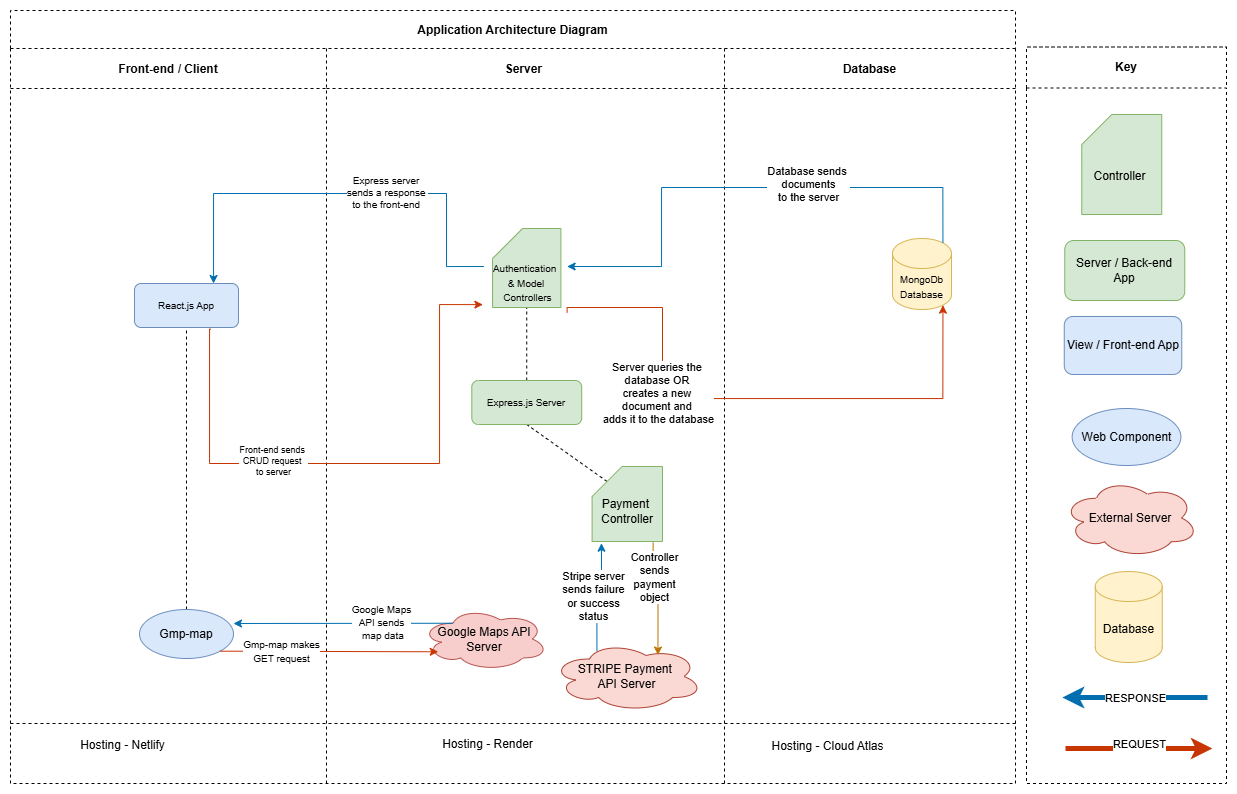

The diagram above was exported from draw.io. Its source (the exported page's mxGraphModel, read from the mxfile embedded in the PNG):
<mxGraphModel dx="1149" dy="714" grid="0" gridSize="10" guides="1" tooltips="1" connect="1" arrows="1" fold="1" page="1" pageScale="1" pageWidth="1600" pageHeight="850" background="#FFFFFF" math="0" shadow="0">
  <root>
    <mxCell id="0" />
    <mxCell id="1" parent="0" />
    <mxCell id="3nuBFxr9cyL0pnOWT2aG-1" value="Application Architecture Diagram" style="shape=table;childLayout=tableLayout;startSize=38;collapsible=0;recursiveResize=0;expand=0;fillColor=none;fontStyle=1;dashed=1;" parent="1" vertex="1">
      <mxGeometry x="93" y="61" width="1005" height="773" as="geometry" />
    </mxCell>
    <mxCell id="3nuBFxr9cyL0pnOWT2aG-3" value="" style="shape=tableRow;horizontal=0;swimlaneHead=0;swimlaneBody=0;top=0;left=0;bottom=0;right=0;fillColor=none;points=[[0,0.5],[1,0.5]];portConstraint=eastwest;startSize=0;collapsible=0;recursiveResize=0;expand=0;fontStyle=1;" parent="3nuBFxr9cyL0pnOWT2aG-1" vertex="1">
      <mxGeometry y="38" width="1005" height="675" as="geometry" />
    </mxCell>
    <mxCell id="3nuBFxr9cyL0pnOWT2aG-4" value="Front-end / Client" style="swimlane;swimlaneHead=0;swimlaneBody=0;connectable=0;fillColor=none;startSize=40;collapsible=0;recursiveResize=0;expand=0;fontStyle=1;dashed=1;" parent="3nuBFxr9cyL0pnOWT2aG-3" vertex="1">
      <mxGeometry width="316" height="675" as="geometry">
        <mxRectangle width="316" height="675" as="alternateBounds" />
      </mxGeometry>
    </mxCell>
    <mxCell id="seRyvSRt0XBJH2MlRMNx-3" value="&lt;font style=&quot;font-size: 10px;&quot;&gt;React.js App&lt;/font&gt;" style="rounded=1;whiteSpace=wrap;html=1;fillColor=#dae8fc;strokeColor=#6c8ebf;" parent="3nuBFxr9cyL0pnOWT2aG-4" vertex="1">
      <mxGeometry x="124" y="235" width="104" height="44" as="geometry" />
    </mxCell>
    <mxCell id="7awkRl9mUdJbAF8CXBSL-25" value="" style="endArrow=none;dashed=1;html=1;rounded=0;entryX=0.5;entryY=1;entryDx=0;entryDy=0;exitX=0.5;exitY=0;exitDx=0;exitDy=0;" parent="3nuBFxr9cyL0pnOWT2aG-4" source="7awkRl9mUdJbAF8CXBSL-27" target="seRyvSRt0XBJH2MlRMNx-3" edge="1">
      <mxGeometry width="50" height="50" relative="1" as="geometry">
        <mxPoint x="196" y="409" as="sourcePoint" />
        <mxPoint x="180" y="286" as="targetPoint" />
      </mxGeometry>
    </mxCell>
    <mxCell id="7awkRl9mUdJbAF8CXBSL-27" value="Gmp-map" style="ellipse;whiteSpace=wrap;html=1;fillColor=#dae8fc;strokeColor=#6c8ebf;" parent="3nuBFxr9cyL0pnOWT2aG-4" vertex="1">
      <mxGeometry x="129" y="561" width="94" height="49" as="geometry" />
    </mxCell>
    <mxCell id="3nuBFxr9cyL0pnOWT2aG-8" value="Server " style="swimlane;swimlaneHead=0;swimlaneBody=0;connectable=0;fillColor=none;startSize=40;collapsible=0;recursiveResize=0;expand=0;fontStyle=1;dashed=1;" parent="3nuBFxr9cyL0pnOWT2aG-3" vertex="1">
      <mxGeometry x="316" width="398" height="675" as="geometry">
        <mxRectangle width="398" height="675" as="alternateBounds" />
      </mxGeometry>
    </mxCell>
    <mxCell id="vyilFrTt2_RWv_sOFDcS-3" value="" style="endArrow=none;dashed=1;html=1;rounded=0;exitX=0.5;exitY=0;exitDx=0;exitDy=0;entryX=0.5;entryY=1;entryDx=0;entryDy=0;entryPerimeter=0;" parent="3nuBFxr9cyL0pnOWT2aG-8" source="seRyvSRt0XBJH2MlRMNx-1" target="7awkRl9mUdJbAF8CXBSL-4" edge="1">
      <mxGeometry width="50" height="50" relative="1" as="geometry">
        <mxPoint x="199.00000000000023" y="369.9999999999999" as="sourcePoint" />
        <mxPoint x="198.9949999999999" y="264" as="targetPoint" />
      </mxGeometry>
    </mxCell>
    <mxCell id="4QxBML0xSSMzkjBz57PR-7" value="" style="endArrow=none;dashed=1;html=1;rounded=0;entryX=0.5;entryY=1;entryDx=0;entryDy=0;exitX=0;exitY=0;exitDx=15;exitDy=15;exitPerimeter=0;" parent="3nuBFxr9cyL0pnOWT2aG-8" source="7awkRl9mUdJbAF8CXBSL-3" target="seRyvSRt0XBJH2MlRMNx-1" edge="1">
      <mxGeometry width="50" height="50" relative="1" as="geometry">
        <mxPoint x="199" y="456" as="sourcePoint" />
        <mxPoint x="199.00000000000023" y="402" as="targetPoint" />
      </mxGeometry>
    </mxCell>
    <mxCell id="i5reiD8Kt1Dqd0lpqHyi-5" value="" style="edgeStyle=orthogonalEdgeStyle;rounded=0;orthogonalLoop=1;jettySize=auto;html=1;exitX=0.299;exitY=0.139;exitDx=0;exitDy=0;exitPerimeter=0;entryX=0.133;entryY=1.023;entryDx=0;entryDy=0;entryPerimeter=0;fillColor=#1ba1e2;strokeColor=#006EAF;" parent="3nuBFxr9cyL0pnOWT2aG-8" source="i5reiD8Kt1Dqd0lpqHyi-1" target="7awkRl9mUdJbAF8CXBSL-3" edge="1">
      <mxGeometry relative="1" as="geometry">
        <mxPoint x="164.5730000000001" y="497.96000000000004" as="targetPoint" />
      </mxGeometry>
    </mxCell>
    <mxCell id="pe5NCblqS2iIBivUq9Dc-3" value="Stripe server&lt;div&gt;sends failure&lt;/div&gt;&lt;div&gt;or success&lt;/div&gt;&lt;div&gt;status&lt;/div&gt;" style="edgeLabel;html=1;align=center;verticalAlign=middle;resizable=0;points=[];" vertex="1" connectable="0" parent="i5reiD8Kt1Dqd0lpqHyi-5">
      <mxGeometry x="-0.0152" y="4" relative="1" as="geometry">
        <mxPoint as="offset" />
      </mxGeometry>
    </mxCell>
    <mxCell id="i5reiD8Kt1Dqd0lpqHyi-1" value="STRIPE Payment&amp;nbsp;&lt;div&gt;API Server&lt;/div&gt;" style="ellipse;shape=cloud;whiteSpace=wrap;html=1;fillColor=#fad9d5;strokeColor=#ae4132;" parent="3nuBFxr9cyL0pnOWT2aG-8" vertex="1">
      <mxGeometry x="225.3" y="593" width="151" height="70" as="geometry" />
    </mxCell>
    <mxCell id="i5reiD8Kt1Dqd0lpqHyi-2" style="edgeStyle=orthogonalEdgeStyle;rounded=0;orthogonalLoop=1;jettySize=auto;html=1;entryX=0.703;entryY=0.193;entryDx=0;entryDy=0;entryPerimeter=0;exitX=0.867;exitY=1.015;exitDx=0;exitDy=0;exitPerimeter=0;fillColor=#f0a30a;strokeColor=#BD7000;" parent="3nuBFxr9cyL0pnOWT2aG-8" source="7awkRl9mUdJbAF8CXBSL-3" target="i5reiD8Kt1Dqd0lpqHyi-1" edge="1">
      <mxGeometry relative="1" as="geometry">
        <mxPoint x="234.98399999999992" y="495.0799999999999" as="sourcePoint" />
      </mxGeometry>
    </mxCell>
    <mxCell id="pe5NCblqS2iIBivUq9Dc-2" value="Controller&lt;div&gt;sends&lt;/div&gt;&lt;div&gt;payment&lt;/div&gt;&lt;div&gt;object&lt;/div&gt;" style="edgeLabel;html=1;align=center;verticalAlign=middle;resizable=0;points=[];" vertex="1" connectable="0" parent="i5reiD8Kt1Dqd0lpqHyi-2">
      <mxGeometry x="-0.4257" y="1" relative="1" as="geometry">
        <mxPoint as="offset" />
      </mxGeometry>
    </mxCell>
    <mxCell id="seRyvSRt0XBJH2MlRMNx-1" value="&lt;font style=&quot;font-size: 10px;&quot;&gt;Express.js Server&lt;/font&gt;" style="rounded=1;whiteSpace=wrap;html=1;fillColor=#d5e8d4;strokeColor=#82b366;" parent="3nuBFxr9cyL0pnOWT2aG-8" vertex="1">
      <mxGeometry x="145.31" y="332" width="109.87" height="44" as="geometry" />
    </mxCell>
    <mxCell id="7awkRl9mUdJbAF8CXBSL-3" value="&lt;div&gt;&lt;br&gt;&lt;/div&gt;Payment&amp;nbsp;&lt;div&gt;Controller&lt;/div&gt;" style="shape=card;whiteSpace=wrap;html=1;fillColor=#d5e8d4;strokeColor=#82b366;" parent="3nuBFxr9cyL0pnOWT2aG-8" vertex="1">
      <mxGeometry x="265.59000000000003" y="418" width="70.41" height="75" as="geometry" />
    </mxCell>
    <mxCell id="7awkRl9mUdJbAF8CXBSL-4" value="&lt;div&gt;&lt;font style=&quot;font-size: 10px;&quot;&gt;&lt;br&gt;&lt;/font&gt;&lt;/div&gt;&lt;div&gt;&lt;font style=&quot;font-size: 10px;&quot;&gt;&lt;br&gt;&lt;/font&gt;&lt;/div&gt;&lt;div&gt;&lt;font style=&quot;font-size: 10px;&quot;&gt;Authentication&amp;nbsp; &amp;amp; Model&lt;/font&gt;&lt;/div&gt;&lt;font style=&quot;font-size: 10px;&quot;&gt;&amp;nbsp;Controllers&lt;/font&gt;" style="shape=card;whiteSpace=wrap;html=1;fillColor=#d5e8d4;strokeColor=#82b366;" parent="3nuBFxr9cyL0pnOWT2aG-8" vertex="1">
      <mxGeometry x="166.07999999999998" y="180" width="68.33" height="79" as="geometry" />
    </mxCell>
    <mxCell id="7awkRl9mUdJbAF8CXBSL-29" value="Google Maps API Server" style="ellipse;shape=cloud;whiteSpace=wrap;html=1;fillColor=#f8cecc;strokeColor=#b85450;" parent="3nuBFxr9cyL0pnOWT2aG-8" vertex="1">
      <mxGeometry x="95" y="559" width="126.5" height="63" as="geometry" />
    </mxCell>
    <mxCell id="3nuBFxr9cyL0pnOWT2aG-11" value="Database" style="swimlane;swimlaneHead=0;swimlaneBody=0;connectable=0;fillColor=none;startSize=40;collapsible=0;recursiveResize=0;expand=0;fontStyle=1;strokeColor=inherit;dashed=1;" parent="3nuBFxr9cyL0pnOWT2aG-3" vertex="1">
      <mxGeometry x="714" width="291" height="675" as="geometry">
        <mxRectangle width="291" height="675" as="alternateBounds" />
      </mxGeometry>
    </mxCell>
    <mxCell id="dhdKWmDMKpJVoZmXmK2g-13" value="&lt;font style=&quot;font-size: 10px;&quot;&gt;MongoDb&lt;/font&gt;&lt;div&gt;&lt;font style=&quot;font-size: 10px;&quot;&gt;Database&lt;/font&gt;&lt;/div&gt;" style="shape=cylinder3;whiteSpace=wrap;html=1;boundedLbl=1;backgroundOutline=1;size=15;fillColor=#fff2cc;strokeColor=#d6b656;" parent="3nuBFxr9cyL0pnOWT2aG-11" vertex="1">
      <mxGeometry x="168" y="190" width="59" height="71" as="geometry" />
    </mxCell>
    <mxCell id="9gQbWRxmv2BxQDWBk7vV-2" style="edgeStyle=orthogonalEdgeStyle;rounded=0;orthogonalLoop=1;jettySize=auto;html=1;exitX=1;exitY=1;exitDx=0;exitDy=0;entryX=0.855;entryY=1;entryDx=0;entryDy=-4.35;entryPerimeter=0;fillColor=#fa6800;strokeColor=#C73500;" parent="3nuBFxr9cyL0pnOWT2aG-3" target="dhdKWmDMKpJVoZmXmK2g-13" edge="1">
      <mxGeometry relative="1" as="geometry">
        <Array as="points">
          <mxPoint x="652" y="259" />
          <mxPoint x="652" y="350" />
          <mxPoint x="932" y="350" />
        </Array>
        <mxPoint x="556.6199999999999" y="264" as="sourcePoint" />
      </mxGeometry>
    </mxCell>
    <mxCell id="9gQbWRxmv2BxQDWBk7vV-8" value="Server queries the&amp;nbsp;&lt;div&gt;database OR&amp;nbsp;&lt;div&gt;creates a new&amp;nbsp;&lt;/div&gt;&lt;div&gt;document and&amp;nbsp;&lt;/div&gt;&lt;div&gt;adds it to the database&lt;/div&gt;&lt;/div&gt;" style="edgeLabel;html=1;align=center;verticalAlign=middle;resizable=0;points=[];" parent="9gQbWRxmv2BxQDWBk7vV-2" connectable="0" vertex="1">
      <mxGeometry x="0.1796" y="2" relative="1" as="geometry">
        <mxPoint x="-146" y="-4" as="offset" />
      </mxGeometry>
    </mxCell>
    <mxCell id="9gQbWRxmv2BxQDWBk7vV-4" style="edgeStyle=orthogonalEdgeStyle;rounded=0;orthogonalLoop=1;jettySize=auto;html=1;exitX=0.855;exitY=0;exitDx=0;exitDy=4.35;exitPerimeter=0;entryX=1;entryY=0;entryDx=0;entryDy=0;fillColor=#1ba1e2;strokeColor=#006EAF;" parent="3nuBFxr9cyL0pnOWT2aG-3" source="dhdKWmDMKpJVoZmXmK2g-13" edge="1">
      <mxGeometry relative="1" as="geometry">
        <Array as="points">
          <mxPoint x="932" y="139" />
          <mxPoint x="651" y="139" />
          <mxPoint x="651" y="218" />
        </Array>
        <mxPoint x="556.6199999999999" y="218" as="targetPoint" />
      </mxGeometry>
    </mxCell>
    <mxCell id="9gQbWRxmv2BxQDWBk7vV-9" value="Database sends&amp;nbsp;&lt;div&gt;documents&lt;/div&gt;&lt;div&gt;to the server&lt;/div&gt;" style="edgeLabel;html=1;align=center;verticalAlign=middle;resizable=0;points=[];" parent="9gQbWRxmv2BxQDWBk7vV-4" connectable="0" vertex="1">
      <mxGeometry x="-0.0159" y="1" relative="1" as="geometry">
        <mxPoint x="60" y="-5" as="offset" />
      </mxGeometry>
    </mxCell>
    <mxCell id="9gQbWRxmv2BxQDWBk7vV-5" style="edgeStyle=orthogonalEdgeStyle;rounded=0;orthogonalLoop=1;jettySize=auto;html=1;exitX=0;exitY=0;exitDx=0;exitDy=0;entryX=0.75;entryY=0;entryDx=0;entryDy=0;fillColor=#1ba1e2;strokeColor=#006EAF;" parent="3nuBFxr9cyL0pnOWT2aG-3" target="seRyvSRt0XBJH2MlRMNx-3" edge="1">
      <mxGeometry relative="1" as="geometry">
        <Array as="points">
          <mxPoint x="436" y="218" />
          <mxPoint x="436" y="145" />
          <mxPoint x="203" y="145" />
          <mxPoint x="203" y="235" />
        </Array>
        <mxPoint x="202.14200000000005" y="249.32500000000005" as="targetPoint" />
        <mxPoint x="473.3699999999999" y="218" as="sourcePoint" />
      </mxGeometry>
    </mxCell>
    <mxCell id="9gQbWRxmv2BxQDWBk7vV-6" value="&lt;font style=&quot;font-size: 10px;&quot;&gt;Express server&amp;nbsp;&lt;/font&gt;&lt;div style=&quot;font-size: 10px;&quot;&gt;&lt;font style=&quot;font-size: 10px;&quot;&gt;sends a response&amp;nbsp;&lt;/font&gt;&lt;/div&gt;&lt;div style=&quot;font-size: 10px;&quot;&gt;&lt;font style=&quot;font-size: 10px;&quot;&gt;to the front-end&amp;nbsp;&lt;/font&gt;&lt;/div&gt;" style="edgeLabel;html=1;align=center;verticalAlign=middle;resizable=0;points=[];" parent="9gQbWRxmv2BxQDWBk7vV-5" connectable="0" vertex="1">
      <mxGeometry x="-0.0291" y="-1" relative="1" as="geometry">
        <mxPoint x="41" y="-1" as="offset" />
      </mxGeometry>
    </mxCell>
    <mxCell id="9gQbWRxmv2BxQDWBk7vV-11" style="edgeStyle=orthogonalEdgeStyle;rounded=0;orthogonalLoop=1;jettySize=auto;html=1;exitX=0.808;exitY=0.974;exitDx=0;exitDy=0;fillColor=#fa6800;strokeColor=#C73500;exitPerimeter=0;entryX=-0.012;entryY=0.829;entryDx=0;entryDy=0;entryPerimeter=0;" parent="3nuBFxr9cyL0pnOWT2aG-3" edge="1">
      <mxGeometry relative="1" as="geometry">
        <Array as="points">
          <mxPoint x="199" y="281" />
          <mxPoint x="199" y="415" />
          <mxPoint x="429" y="415" />
          <mxPoint x="429" y="256" />
        </Array>
        <mxPoint x="200.25600000000009" y="280.64200000000005" as="sourcePoint" />
        <mxPoint x="472.37099999999987" y="256.134" as="targetPoint" />
      </mxGeometry>
    </mxCell>
    <mxCell id="9gQbWRxmv2BxQDWBk7vV-12" value="&lt;font style=&quot;font-size: 9px;&quot;&gt;Front-end sends&amp;nbsp;&lt;/font&gt;&lt;div style=&quot;font-size: 9px;&quot;&gt;CRUD request&amp;nbsp;&lt;/div&gt;&lt;div style=&quot;font-size: 9px;&quot;&gt;to server&lt;/div&gt;" style="edgeLabel;html=1;align=center;verticalAlign=middle;resizable=0;points=[];" parent="9gQbWRxmv2BxQDWBk7vV-11" connectable="0" vertex="1">
      <mxGeometry x="0.0164" y="1" relative="1" as="geometry">
        <mxPoint x="-89" y="-3" as="offset" />
      </mxGeometry>
    </mxCell>
    <mxCell id="7awkRl9mUdJbAF8CXBSL-28" value="" style="endArrow=classic;html=1;rounded=0;exitX=1;exitY=1;exitDx=0;exitDy=0;entryX=0.132;entryY=0.703;entryDx=0;entryDy=0;entryPerimeter=0;fillColor=#fa6800;strokeColor=#C73500;" parent="3nuBFxr9cyL0pnOWT2aG-3" source="7awkRl9mUdJbAF8CXBSL-27" target="7awkRl9mUdJbAF8CXBSL-29" edge="1">
      <mxGeometry width="50" height="50" relative="1" as="geometry">
        <mxPoint x="238" y="578" as="sourcePoint" />
        <mxPoint x="288" y="528" as="targetPoint" />
      </mxGeometry>
    </mxCell>
    <mxCell id="7awkRl9mUdJbAF8CXBSL-38" value="&lt;font style=&quot;font-size: 10px;&quot;&gt;Gmp-map makes&lt;/font&gt;&lt;div&gt;&lt;font style=&quot;font-size: 10px;&quot;&gt;GET request&lt;/font&gt;&lt;/div&gt;" style="edgeLabel;html=1;align=center;verticalAlign=middle;resizable=0;points=[];" parent="7awkRl9mUdJbAF8CXBSL-28" connectable="0" vertex="1">
      <mxGeometry x="-0.437" relative="1" as="geometry">
        <mxPoint as="offset" />
      </mxGeometry>
    </mxCell>
    <mxCell id="7awkRl9mUdJbAF8CXBSL-30" value="" style="endArrow=classic;html=1;rounded=0;exitX=0.25;exitY=0.25;exitDx=0;exitDy=0;exitPerimeter=0;fillColor=#1ba1e2;strokeColor=#006EAF;" parent="3nuBFxr9cyL0pnOWT2aG-3" source="7awkRl9mUdJbAF8CXBSL-29" edge="1">
      <mxGeometry width="50" height="50" relative="1" as="geometry">
        <mxPoint x="368" y="569" as="sourcePoint" />
        <mxPoint x="223" y="575" as="targetPoint" />
      </mxGeometry>
    </mxCell>
    <mxCell id="7awkRl9mUdJbAF8CXBSL-40" value="&lt;font style=&quot;font-size: 10px;&quot;&gt;Google Maps&lt;/font&gt;&lt;div&gt;&lt;font style=&quot;font-size: 10px;&quot;&gt;API sends&lt;/font&gt;&lt;/div&gt;&lt;div&gt;&lt;font style=&quot;font-size: 10px;&quot;&gt;&amp;nbsp;map data&lt;/font&gt;&lt;/div&gt;" style="edgeLabel;html=1;align=center;verticalAlign=middle;resizable=0;points=[];" parent="7awkRl9mUdJbAF8CXBSL-30" connectable="0" vertex="1">
      <mxGeometry x="-0.3438" y="-1" relative="1" as="geometry">
        <mxPoint as="offset" />
      </mxGeometry>
    </mxCell>
    <mxCell id="3nuBFxr9cyL0pnOWT2aG-15" value="" style="shape=tableRow;horizontal=0;swimlaneHead=0;swimlaneBody=0;top=0;left=0;bottom=0;right=0;fillColor=none;points=[[0,0.5],[1,0.5]];portConstraint=eastwest;startSize=0;collapsible=0;recursiveResize=0;expand=0;fontStyle=1;" parent="3nuBFxr9cyL0pnOWT2aG-1" vertex="1">
      <mxGeometry y="713" width="1005" height="60" as="geometry" />
    </mxCell>
    <mxCell id="3nuBFxr9cyL0pnOWT2aG-16" value="" style="swimlane;swimlaneHead=0;swimlaneBody=0;connectable=0;fillColor=none;startSize=0;collapsible=0;recursiveResize=0;expand=0;fontStyle=1;" parent="3nuBFxr9cyL0pnOWT2aG-15" vertex="1">
      <mxGeometry width="316" height="60" as="geometry">
        <mxRectangle width="316" height="60" as="alternateBounds" />
      </mxGeometry>
    </mxCell>
    <mxCell id="TINe7HGrUPB9_O7ErevK-28" value="Hosting - Netlify" style="text;html=1;align=center;verticalAlign=middle;resizable=0;points=[];autosize=1;strokeColor=none;fillColor=none;" parent="3nuBFxr9cyL0pnOWT2aG-16" vertex="1">
      <mxGeometry x="60" y="9" width="103" height="26" as="geometry" />
    </mxCell>
    <mxCell id="3nuBFxr9cyL0pnOWT2aG-18" value="" style="swimlane;swimlaneHead=0;swimlaneBody=0;connectable=0;fillColor=none;startSize=0;collapsible=0;recursiveResize=0;expand=0;fontStyle=1;" parent="3nuBFxr9cyL0pnOWT2aG-15" vertex="1">
      <mxGeometry x="316" width="398" height="60" as="geometry">
        <mxRectangle width="398" height="60" as="alternateBounds" />
      </mxGeometry>
    </mxCell>
    <mxCell id="TINe7HGrUPB9_O7ErevK-29" value="Hosting - Render&lt;div&gt;&lt;br&gt;&lt;/div&gt;" style="text;html=1;align=center;verticalAlign=middle;resizable=0;points=[];autosize=1;strokeColor=none;fillColor=none;" parent="3nuBFxr9cyL0pnOWT2aG-18" vertex="1">
      <mxGeometry x="106" y="7" width="109" height="41" as="geometry" />
    </mxCell>
    <mxCell id="3nuBFxr9cyL0pnOWT2aG-23" value="" style="swimlane;swimlaneHead=0;swimlaneBody=0;connectable=0;fillColor=none;startSize=0;collapsible=0;recursiveResize=0;expand=0;fontStyle=1;" parent="3nuBFxr9cyL0pnOWT2aG-15" vertex="1">
      <mxGeometry x="714" width="291" height="60" as="geometry">
        <mxRectangle width="291" height="60" as="alternateBounds" />
      </mxGeometry>
    </mxCell>
    <mxCell id="TINe7HGrUPB9_O7ErevK-30" value="Hosting - Cloud Atlas" style="text;html=1;align=center;verticalAlign=middle;resizable=0;points=[];autosize=1;strokeColor=none;fillColor=none;" parent="3nuBFxr9cyL0pnOWT2aG-23" vertex="1">
      <mxGeometry x="38" y="10" width="130" height="26" as="geometry" />
    </mxCell>
    <mxCell id="7awkRl9mUdJbAF8CXBSL-36" value="Key" style="swimlane;whiteSpace=wrap;html=1;startSize=41;dashed=1;" parent="1" vertex="1">
      <mxGeometry x="1109" y="97.5" width="200" height="736.5" as="geometry" />
    </mxCell>
    <mxCell id="SQldP6wmzzIhpNYvH9F--9" value="" style="endArrow=classic;html=1;rounded=0;strokeWidth=5;fillColor=#fa6800;strokeColor=#C73500;" parent="7awkRl9mUdJbAF8CXBSL-36" edge="1">
      <mxGeometry width="50" height="50" relative="1" as="geometry">
        <mxPoint x="39" y="701.5" as="sourcePoint" />
        <mxPoint x="186" y="701.5" as="targetPoint" />
      </mxGeometry>
    </mxCell>
    <mxCell id="SQldP6wmzzIhpNYvH9F--15" value="REQUEST" style="edgeLabel;html=1;align=center;verticalAlign=middle;resizable=0;points=[];" parent="SQldP6wmzzIhpNYvH9F--9" connectable="0" vertex="1">
      <mxGeometry x="-0.0003" y="5" relative="1" as="geometry">
        <mxPoint as="offset" />
      </mxGeometry>
    </mxCell>
    <mxCell id="SQldP6wmzzIhpNYvH9F--11" value="" style="endArrow=classic;html=1;rounded=0;strokeWidth=5;fillColor=#1ba1e2;strokeColor=#006EAF;" parent="7awkRl9mUdJbAF8CXBSL-36" edge="1">
      <mxGeometry width="50" height="50" relative="1" as="geometry">
        <mxPoint x="181" y="650.5" as="sourcePoint" />
        <mxPoint x="36" y="650.5" as="targetPoint" />
      </mxGeometry>
    </mxCell>
    <mxCell id="SQldP6wmzzIhpNYvH9F--14" value="RESPONSE" style="edgeLabel;html=1;align=center;verticalAlign=middle;resizable=0;points=[];" parent="SQldP6wmzzIhpNYvH9F--11" connectable="0" vertex="1">
      <mxGeometry x="0.0033" relative="1" as="geometry">
        <mxPoint as="offset" />
      </mxGeometry>
    </mxCell>
    <mxCell id="7awkRl9mUdJbAF8CXBSL-14" value="" style="shape=card;whiteSpace=wrap;html=1;fillColor=#d5e8d4;strokeColor=#82b366;" parent="7awkRl9mUdJbAF8CXBSL-36" vertex="1">
      <mxGeometry x="55.25999999999999" y="67.5" width="80" height="100" as="geometry" />
    </mxCell>
    <mxCell id="7awkRl9mUdJbAF8CXBSL-15" value="Controller&lt;div&gt;&lt;br&gt;&lt;/div&gt;" style="text;html=1;align=center;verticalAlign=middle;resizable=0;points=[];autosize=1;strokeColor=none;fillColor=none;" parent="7awkRl9mUdJbAF8CXBSL-36" vertex="1">
      <mxGeometry x="58.25999999999999" y="116.5" width="70" height="41" as="geometry" />
    </mxCell>
    <mxCell id="7awkRl9mUdJbAF8CXBSL-16" value="Server / Back-end App" style="rounded=1;whiteSpace=wrap;html=1;fillColor=#d5e8d4;strokeColor=#82b366;" parent="7awkRl9mUdJbAF8CXBSL-36" vertex="1">
      <mxGeometry x="38.25999999999999" y="193.5" width="120" height="60" as="geometry" />
    </mxCell>
    <mxCell id="7awkRl9mUdJbAF8CXBSL-17" value="View / Front-end App" style="rounded=1;whiteSpace=wrap;html=1;fillColor=#dae8fc;strokeColor=#6c8ebf;" parent="7awkRl9mUdJbAF8CXBSL-36" vertex="1">
      <mxGeometry x="37.75999999999999" y="269.5" width="117.5" height="58" as="geometry" />
    </mxCell>
    <mxCell id="7awkRl9mUdJbAF8CXBSL-18" value="&lt;font&gt;External Server&lt;/font&gt;" style="ellipse;shape=cloud;whiteSpace=wrap;html=1;fillColor=#fad9d5;strokeColor=#ae4132;" parent="7awkRl9mUdJbAF8CXBSL-36" vertex="1">
      <mxGeometry x="36" y="431.5" width="136" height="79" as="geometry" />
    </mxCell>
    <mxCell id="7awkRl9mUdJbAF8CXBSL-21" value="&lt;font&gt;Database&lt;/font&gt;" style="shape=cylinder3;whiteSpace=wrap;html=1;boundedLbl=1;backgroundOutline=1;size=15;fillColor=#fff2cc;strokeColor=#d6b656;" parent="7awkRl9mUdJbAF8CXBSL-36" vertex="1">
      <mxGeometry x="68.75" y="524.5" width="67" height="91" as="geometry" />
    </mxCell>
    <mxCell id="7awkRl9mUdJbAF8CXBSL-34" value="Web Component" style="ellipse;whiteSpace=wrap;html=1;fillColor=#dae8fc;strokeColor=#6c8ebf;" parent="7awkRl9mUdJbAF8CXBSL-36" vertex="1">
      <mxGeometry x="45.63000000000011" y="361.5" width="108.75" height="57" as="geometry" />
    </mxCell>
  </root>
</mxGraphModel>